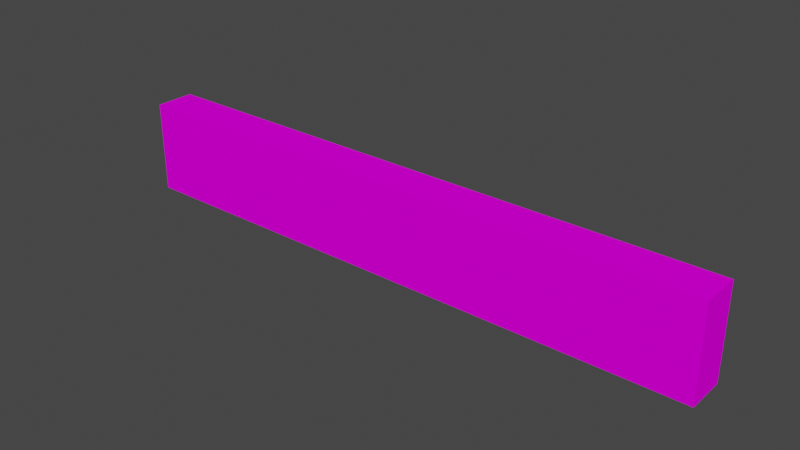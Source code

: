 # Source: Wall.blend  (saved by Blender 3.4.6; exported with 4.5.12 LTS)
import bpy
from mathutils import Matrix  # noqa: F401  (used for matrix-valued properties, if any)

bpy.ops.wm.read_factory_settings(use_empty=True)
scene = bpy.context.scene
scene.name = 'Scene'

# ---- collections
col_collection = bpy.data.collections.new('Collection'); scene.collection.children.link(col_collection)

# ---- images (referenced by path relative to the original .blend; pixels are not part of the script)
import os
ASSET_DIR = os.environ.get("B2B_ASSET_DIR", "")  # directory of the original .blend (textures are referenced by path, not embedded)
HERE = os.path.dirname(os.path.abspath(__file__))  # packed textures are extracted next to this script under _unpacked/

def load_image(name, relpath, width, height, colorspace="sRGB"):
    """Load a texture the original file referenced (path relative to the .blend, or extracted next to this script)."""
    p = next((c for c in (os.path.join(HERE, relpath), os.path.join(ASSET_DIR, relpath)) if relpath and os.path.exists(c)), "")
    if p:
        img = bpy.data.images.load(p, check_existing=True)
        img.name = name
    else:  # same state as the original file: an image datablock whose file is absent (Cycles renders it pink)
        img = bpy.data.images.new(name, width, height)
        img.source = "FILE"
        img.filepath = "//" + (relpath or name)
    img.colorspace_settings.name = colorspace
    return img
img_wall_bmp = load_image('wall.bmp', 'wall.bmp', 1024, 1024, 'sRGB')

# ---- materials (node trees are filled in below, after node groups)
mat_material_020 = bpy.data.materials.new('Material.020')
mat_material_020.use_transparent_shadow = False

# ---- material node trees
mat_material_020.use_nodes = True; mat_material_020.node_tree.nodes.clear()
_N = mat_material_020.node_tree.nodes; _L = mat_material_020.node_tree.links
n0 = _N.new('ShaderNodeOutputMaterial'); n0.name = 'Material Output'; n0.location = (300, 300)
n1 = _N.new('ShaderNodeBsdfPrincipled'); n1.name = 'Principled BSDF'; n1.location = (10, 300)
n1.distribution = 'GGX'
n1.subsurface_method = 'BURLEY'
n1.inputs[2].default_value = 0.0
n1.inputs[3].default_value = 1.45
n1.inputs[13].default_value = 0.0
n1.inputs[20].default_value = 0.0
n1.inputs[27].default_value = (0.0, 0.0, 0.0, 1.0)
n1.inputs[28].default_value = 1.0
n2 = _N.new('ShaderNodeTexImage'); n2.name = 'Image Texture'; n2.location = (-280, 280)
n2.image = img_wall_bmp
_L.new(n1.outputs[0], n0.inputs[0])
_L.new(n2.outputs[0], n1.inputs[0])
n0.is_active_output = True

# ---- world
world_world = bpy.data.worlds.new('World'); scene.world = world_world
world_world.use_nodes = True; world_world.node_tree.nodes.clear()
_N = world_world.node_tree.nodes; _L = world_world.node_tree.links
n0 = _N.new('ShaderNodeOutputWorld'); n0.name = 'World Output'; n0.location = (300, 300)
n1 = _N.new('ShaderNodeBackground'); n1.name = 'Background'; n1.location = (10, 300)
n1.inputs[0].default_value = (0.05088, 0.05088, 0.05088, 1.0)
_L.new(n1.outputs[0], n0.inputs[0])
n0.is_active_output = True
world_world.color = (0.05088, 0.05088, 0.05088)
world_world.use_sun_shadow = False
world_world.sun_shadow_jitter_overblur = 0.0

# ---- meshes
me_cube_012 = bpy.data.meshes.new('Cube.012')
me_cube_012.from_pydata([(-7.884, -0.5202, -1.813), (-7.884, -0.5202, 0.6103), (-7.884, 0.5202, -1.813), (-7.884, 0.5202, 0.6103), (7.884, -0.5202, -1.813), (7.884, -0.5202, 0.6103), (7.884, 0.5202, -1.813), (7.884, 0.5202, 0.6103)], [], [(0, 1, 3, 2), (2, 3, 7, 6), (6, 7, 5, 4), (4, 5, 1, 0), (7, 3, 1, 5)])
_k = set([(0, 1), (0, 2), (0, 4), (1, 3), (1, 5), (2, 3), (2, 6), (3, 7), (4, 5), (4, 6), (5, 7), (6, 7)])
me_cube_012.attributes.new('sharp_edge', 'BOOLEAN', 'EDGE').data.foreach_set('value', [ (min(e.vertices), max(e.vertices)) in _k for e in me_cube_012.edges])
_uv = me_cube_012.uv_layers.new(name='UVMap')
_uv.uv.foreach_set('vector', [0.375, 0.0, 0.625, 0.0, 0.625, 0.25, 0.375, 0.25, 0.375, 0.25, 0.625, 0.25, 0.625, 0.5, 0.375, 0.5, 0.375, 0.5, 0.625, 0.5, 0.625, 0.75, 0.375, 0.75, 0.375, 0.75, 0.625, 0.75, 0.625, 1.0, 0.375, 1.0, 0.625, 0.5, 0.875, 0.5, 0.875, 0.75, 0.625, 0.75])
me_cube_012.materials.append(mat_material_020)
me_cube_012.use_remesh_fix_poles = True
me_cube_012.use_remesh_preserve_attributes = False
me_cube_012.use_mirror_vertex_groups = False
me_cube_012.update()

# ---- objects
ob_wall = bpy.data.objects.new('Wall', me_cube_012)

# ---- transforms, parenting, visibility, modifiers, constraints
ob_wall.location = (0.0, 0.0, 0.0)
ob_wall.lineart.crease_threshold = 0.0

# ---- collection membership
col_collection.objects.link(ob_wall)

# ---- scene / render settings (as saved in the file)
scene.frame_start = 1; scene.frame_end = 250; scene.frame_set(1)
scene.render.engine = 'BLENDER_EEVEE_NEXT'
scene.cycles.use_denoising = False
scene.cycles.samples = 128
scene.cycles.sampling_pattern = 'TABULATED_SOBOL'
scene.cycles.use_adaptive_sampling = False
scene.cycles.use_light_tree = False
scene.view_settings.view_transform = 'Filmic'
bpy.context.view_layer.update()

# ---- added for rendering (the .blend has no active camera and no usable light): camera, sun
cam_auto = bpy.data.cameras.new('AutoCamera')
cam_auto.lens = 50.0
cam_auto.sensor_width = 36.0
cam_auto.clip_end = 1000.0
ob_auto_camera = bpy.data.objects.new('AutoCamera', cam_auto)
scene.collection.objects.link(ob_auto_camera)
ob_auto_camera.location = (14.7915, -17.7498, 11.2319)
ob_auto_camera.rotation_euler = (1.09748, -7.21219e-08, 0.694738)
scene.camera = ob_auto_camera
light_auto_sun = bpy.data.lights.new('AutoSun', 'SUN')
light_auto_sun.energy = 3.0
light_auto_sun.angle = 0.0523599
ob_auto_sun = bpy.data.objects.new('AutoSun', light_auto_sun)
scene.collection.objects.link(ob_auto_sun)
ob_auto_sun.rotation_euler = (0.872665, 0.174533, 0.523599)
bpy.context.view_layer.update()
